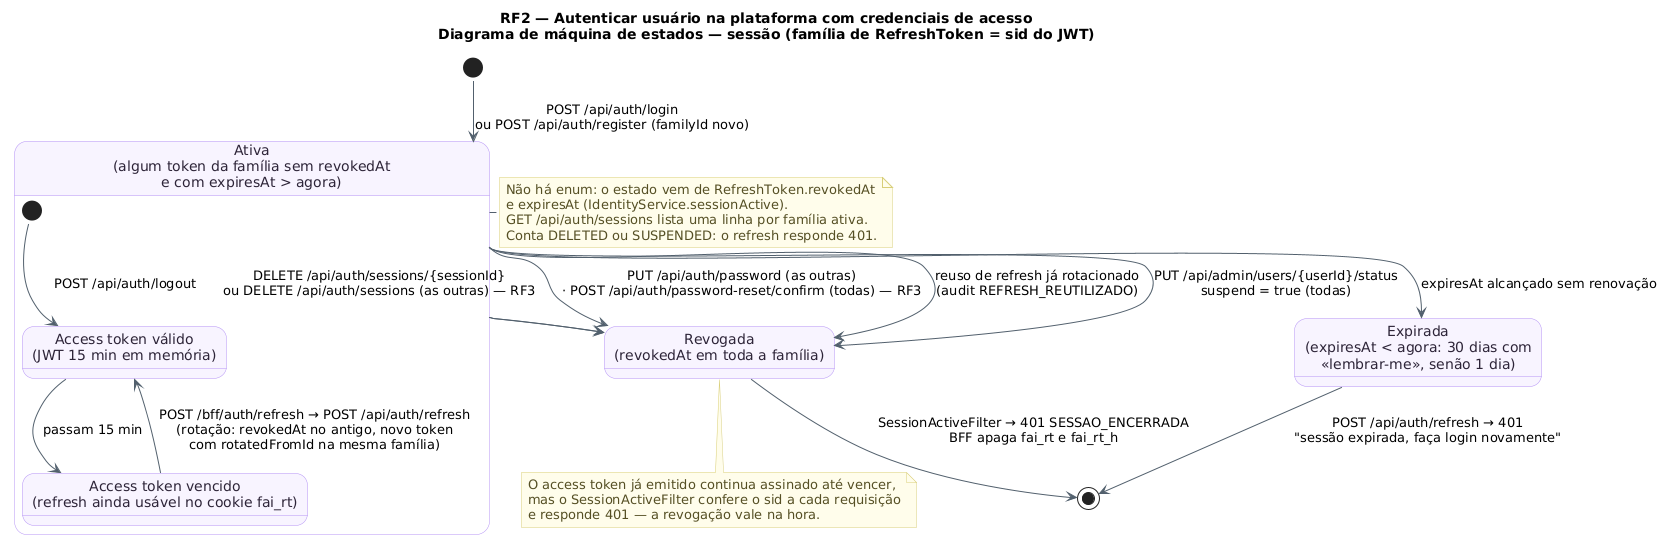

The diagram above was rendered by PlantUML. Its source (embedded in the PNG):
@startuml RF2_MaquinaDeEstados_Sessao
!pragma layout smetana
!pragma layout smetana
title RF2 — Autenticar usuário na plataforma com credenciais de acesso\nDiagrama de máquina de estados — sessão (família de RefreshToken = sid do JWT)
skinparam backgroundColor #FFFFFF
skinparam state {
  BackgroundColor #F8F4FF
  BorderColor #B695F5
  FontColor #2D2438
  ArrowColor #52606D
}
skinparam note {
  BackgroundColor #FFFDEB
  BorderColor #D8CE78
  FontColor #554F24
}
state "Ativa\n(algum token da família sem revokedAt\ne com expiresAt > agora)" as Ativa {
  state "Access token válido\n(JWT 15 min em memória)" as AccessOk
  state "Access token vencido\n(refresh ainda usável no cookie fai_rt)" as AccessExp
  [*] --> AccessOk
  AccessOk --> AccessExp : passam 15 min
  AccessExp --> AccessOk : POST /bff/auth/refresh → POST /api/auth/refresh\n(rotação: revokedAt no antigo, novo token\ncom rotatedFromId na mesma família)
}
state "Revogada\n(revokedAt em toda a família)" as Revogada
state "Expirada\n(expiresAt < agora: 30 dias com\n«lembrar-me», senão 1 dia)" as Expirada

[*] --> Ativa : POST /api/auth/login\nou POST /api/auth/register (familyId novo)
Ativa --> Revogada : POST /api/auth/logout
Ativa --> Revogada : DELETE /api/auth/sessions/{sessionId}\nou DELETE /api/auth/sessions (as outras) — RF3
Ativa --> Revogada : PUT /api/auth/password (as outras)\n· POST /api/auth/password-reset/confirm (todas) — RF3
Ativa --> Revogada : reuso de refresh já rotacionado\n(audit REFRESH_REUTILIZADO)
Ativa --> Revogada : PUT /api/admin/users/{userId}/status\nsuspend = true (todas)
Ativa --> Expirada : expiresAt alcançado sem renovação
Revogada --> [*] : SessionActiveFilter → 401 SESSAO_ENCERRADA\nBFF apaga fai_rt e fai_rt_h
Expirada --> [*] : POST /api/auth/refresh → 401\n"sessão expirada, faça login novamente"

note right of Ativa
  Não há enum: o estado vem de RefreshToken.revokedAt
  e expiresAt (IdentityService.sessionActive).
  GET /api/auth/sessions lista uma linha por família ativa.
  Conta DELETED ou SUSPENDED: o refresh responde 401.
end note
note bottom of Revogada
  O access token já emitido continua assinado até vencer,
  mas o SessionActiveFilter confere o sid a cada requisição
  e responde 401 — a revogação vale na hora.
end note
@enduml